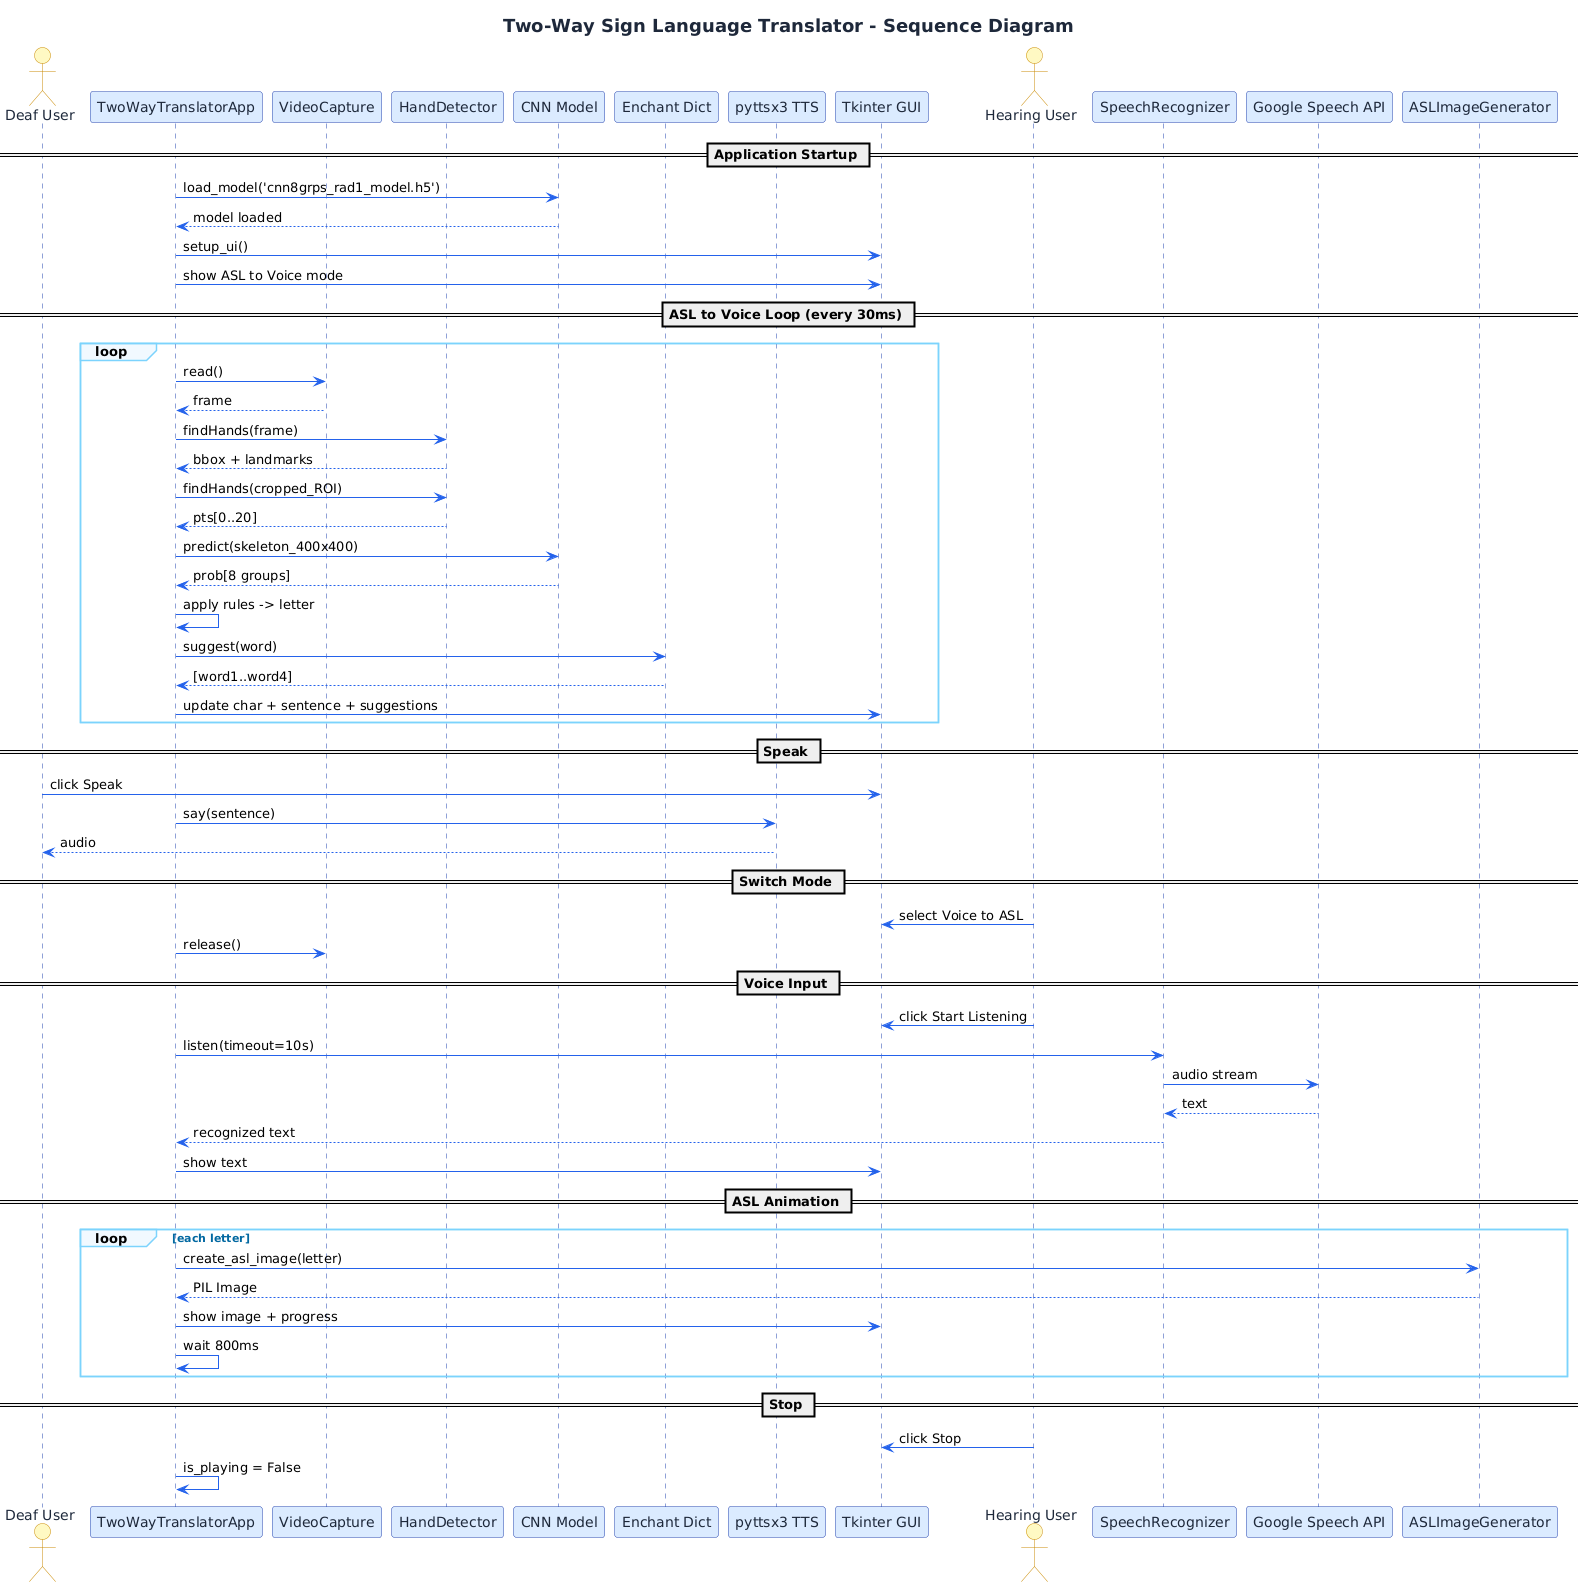

The diagram above was rendered by PlantUML. Its source (embedded in the PNG):
@startuml
title Two-Way Sign Language Translator - Sequence Diagram

skinparam backgroundColor #FFFFFF
skinparam participant {
    BackgroundColor #DBEAFE
    BorderColor #1E40AF
    FontColor #1E293B
}
skinparam actor {
    BackgroundColor #FEF9C3
    BorderColor #CA8A04
    FontColor #1E293B
}
skinparam sequenceArrowColor #2563EB
skinparam sequenceLifeLineBorderColor #1E40AF
skinparam sequenceGroupBackgroundColor #F0F9FF
skinparam sequenceGroupBorderColor #7DD3FC
skinparam sequenceGroupFontColor #0369A1
skinparam note {
    BackgroundColor #FEF9C3
    BorderColor #CA8A04
    FontColor #1E293B
}
skinparam title {
    FontColor #1E293B
    FontSize 18
}
skinparam shadowing false

actor "Deaf User" as User
participant "TwoWayTranslatorApp" as App
participant "VideoCapture" as Cam
participant "HandDetector" as HD
participant "CNN Model" as CNN
participant "Enchant Dict" as Dict
participant "pyttsx3 TTS" as TTS
participant "Tkinter GUI" as GUI
actor "Hearing User" as HUser
participant "SpeechRecognizer" as SR
participant "Google Speech API" as GAPI
participant "ASLImageGenerator" as ImgGen

== Application Startup ==
App -> CNN : load_model('cnn8grps_rad1_model.h5')
CNN --> App : model loaded
App -> GUI : setup_ui()
App -> GUI : show ASL to Voice mode

== ASL to Voice Loop (every 30ms) ==
loop
    App -> Cam : read()
    Cam --> App : frame
    App -> HD : findHands(frame)
    HD --> App : bbox + landmarks
    App -> HD : findHands(cropped_ROI)
    HD --> App : pts[0..20]
    App -> CNN : predict(skeleton_400x400)
    CNN --> App : prob[8 groups]
    App -> App : apply rules -> letter
    App -> Dict : suggest(word)
    Dict --> App : [word1..word4]
    App -> GUI : update char + sentence + suggestions
end

== Speak ==
User -> GUI : click Speak
App -> TTS : say(sentence)
TTS --> User : audio

== Switch Mode ==
HUser -> GUI : select Voice to ASL
App -> Cam : release()

== Voice Input ==
HUser -> GUI : click Start Listening
App -> SR : listen(timeout=10s)
SR -> GAPI : audio stream
GAPI --> SR : text
SR --> App : recognized text
App -> GUI : show text

== ASL Animation ==
loop each letter
    App -> ImgGen : create_asl_image(letter)
    ImgGen --> App : PIL Image
    App -> GUI : show image + progress
    App -> App : wait 800ms
end

== Stop ==
HUser -> GUI : click Stop
App -> App : is_playing = False
@enduml